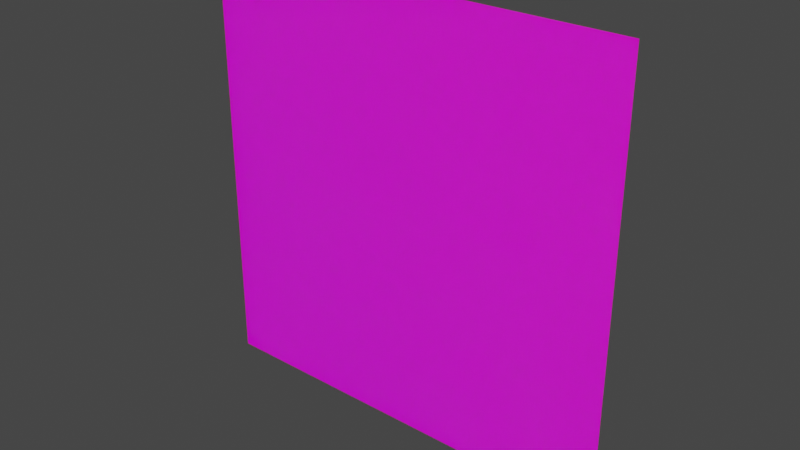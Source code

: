 # Source: Apt_Wall.blend  (saved by Blender 3.5.10; exported with 4.5.12 LTS)
import bpy
from mathutils import Matrix  # noqa: F401  (used for matrix-valued properties, if any)

bpy.ops.wm.read_factory_settings(use_empty=True)
scene = bpy.context.scene
scene.name = 'Scene'

# ---- collections
col_collection = bpy.data.collections.new('Collection'); scene.collection.children.link(col_collection)

# ---- images (referenced by path relative to the original .blend; pixels are not part of the script)
import os
ASSET_DIR = os.environ.get("B2B_ASSET_DIR", "")  # directory of the original .blend (textures are referenced by path, not embedded)
HERE = os.path.dirname(os.path.abspath(__file__))  # packed textures are extracted next to this script under _unpacked/

def load_image(name, relpath, width, height, colorspace="sRGB"):
    """Load a texture the original file referenced (path relative to the .blend, or extracted next to this script)."""
    p = next((c for c in (os.path.join(HERE, relpath), os.path.join(ASSET_DIR, relpath)) if relpath and os.path.exists(c)), "")
    if p:
        img = bpy.data.images.load(p, check_existing=True)
        img.name = name
    else:  # same state as the original file: an image datablock whose file is absent (Cycles renders it pink)
        img = bpy.data.images.new(name, width, height)
        img.source = "FILE"
        img.filepath = "//" + (relpath or name)
    img.colorspace_settings.name = colorspace
    return img
img_wall_jpg = load_image('Wall.jpg', 'Wall.jpg', 1024, 1024, 'sRGB')
img_wallhe_jpg = load_image('WallHe.jpg', 'WallHe.jpg', 1024, 1024, 'sRGB')

# ---- materials (node trees are filled in below, after node groups)
mat_material_001 = bpy.data.materials.new('Material.001')
mat_material_001.use_transparent_shadow = False
mat_material_001.preview_render_type = 'CUBE'

# ---- material node trees
mat_material_001.use_nodes = True; mat_material_001.node_tree.nodes.clear()
_N = mat_material_001.node_tree.nodes; _L = mat_material_001.node_tree.links
n0 = _N.new('ShaderNodeOutputMaterial'); n0.name = 'Material Output'; n0.location = (300, 300)
n1 = _N.new('ShaderNodeTexImage'); n1.name = 'Image Texture'; n1.location = (-444, 302)
n1.image = img_wall_jpg
n2 = _N.new('ShaderNodeBsdfPrincipled'); n2.name = 'Principled BSDF'; n2.location = (10, 300)
n2.distribution = 'GGX'
n2.subsurface_method = 'RANDOM_WALK_SKIN'
n2.inputs[2].default_value = 0.6133
n2.inputs[3].default_value = 0.35
n2.inputs[8].default_value = 1.0
n2.inputs[9].default_value = (0.0, 0.2, 0.1)
n2.inputs[10].default_value = 0.1843
n2.inputs[11].default_value = 1.01
n2.inputs[13].default_value = 0.0
n2.inputs[20].default_value = 0.0
n2.inputs[27].default_value = (0.0, 0.0, 0.0, 1.0)
n2.inputs[28].default_value = 1.0
n3 = _N.new('ShaderNodeTexImage'); n3.name = 'Image Texture.001'; n3.location = (-448, -82)
n3.image = img_wallhe_jpg
n4 = _N.new('ShaderNodeMix'); n4.name = 'Mix'; n4.location = (-160, 180)
n4.data_type = 'RGBA'
n4.inputs[0].default_value = 0.1843
n4.inputs[7].default_value = (0.006995, 0.05448, 0.05286, 1.0)
_L.new(n2.outputs[0], n0.inputs[0])
_L.new(n3.outputs[0], n2.inputs[5])
_L.new(n1.outputs[0], n4.inputs[6])
_L.new(n4.outputs[2], n2.inputs[0])
n0.is_active_output = True

# ---- world
world_world = bpy.data.worlds.new('World'); scene.world = world_world
world_world.use_nodes = True; world_world.node_tree.nodes.clear()
_N = world_world.node_tree.nodes; _L = world_world.node_tree.links
n0 = _N.new('ShaderNodeOutputWorld'); n0.name = 'World Output'; n0.location = (300, 300)
n1 = _N.new('ShaderNodeBackground'); n1.name = 'Background'; n1.location = (10, 300)
n1.inputs[0].default_value = (0.05088, 0.05088, 0.05088, 1.0)
_L.new(n1.outputs[0], n0.inputs[0])
n0.is_active_output = True
world_world.color = (0.05088, 0.05088, 0.05088)
world_world.use_sun_shadow = False
world_world.sun_shadow_jitter_overblur = 0.0

# ---- meshes
me_plane = bpy.data.meshes.new('Plane')
me_plane.from_pydata([(-1.0, -1.0, 0.0), (1.0, -1.0, 0.0), (-1.0, 1.0, 0.0), (1.0, 1.0, 0.0)], [], [(0, 1, 3, 2)])
_uv = me_plane.uv_layers.new(name='UVMap')
_uv.uv.foreach_set('vector', [0.0, 0.0, 1.0, 0.0, 1.0, 1.0, 0.0, 1.0])
me_plane.materials.append(mat_material_001)
me_plane.update()

# ---- objects
ob_plane = bpy.data.objects.new('Plane', me_plane)

# ---- transforms, parenting, visibility, modifiers, constraints
ob_plane.location = (0.0, 0.0, 1.0)
ob_plane.rotation_euler = (1.571, -0.0, 0.0)

# ---- collection membership
col_collection.objects.link(ob_plane)

# ---- scene / render settings (as saved in the file)
scene.frame_start = 1; scene.frame_end = 250; scene.frame_set(1)
scene.render.engine = 'BLENDER_EEVEE_NEXT'
scene.cycles.sampling_pattern = 'TABULATED_SOBOL'
scene.view_settings.view_transform = 'Filmic'
bpy.context.view_layer.update()

# ---- added for rendering (the .blend has no active camera and no usable light): camera, sun
cam_auto = bpy.data.cameras.new('AutoCamera')
cam_auto.lens = 50.0
cam_auto.sensor_width = 36.0
cam_auto.clip_end = 1000.0
ob_auto_camera = bpy.data.objects.new('AutoCamera', cam_auto)
scene.collection.objects.link(ob_auto_camera)
ob_auto_camera.location = (2.61693, -3.14032, 3.09354)
ob_auto_camera.rotation_euler = (1.09748, -7.21219e-08, 0.694738)
scene.camera = ob_auto_camera
light_auto_sun = bpy.data.lights.new('AutoSun', 'SUN')
light_auto_sun.energy = 3.0
light_auto_sun.angle = 0.0523599
ob_auto_sun = bpy.data.objects.new('AutoSun', light_auto_sun)
scene.collection.objects.link(ob_auto_sun)
ob_auto_sun.rotation_euler = (0.872665, 0.174533, 0.523599)
bpy.context.view_layer.update()
